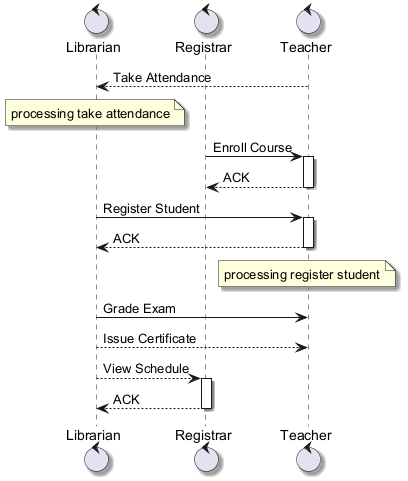

The diagram above was rendered by PlantUML. Its source (embedded in the PNG):
@startuml
skinparam backgroundColor #FFFFFF
skinparam classBackgroundColor #E8F4FA
skinparam classBorderColor #2C7DA0
skinparam shadowing true
control "Librarian" as L
control "Registrar" as R
control "Teacher" as T
T --> L : Take Attendance
note over L : processing take attendance
R -> T : Enroll Course
activate T
T --> R : ACK
deactivate T
L -> T : Register Student
activate T
T --> L : ACK
deactivate T
note over T : processing register student
L -> T : Grade Exam
L --> T : Issue Certificate
L --> R : View Schedule
activate R
R --> L : ACK
deactivate R
@enduml